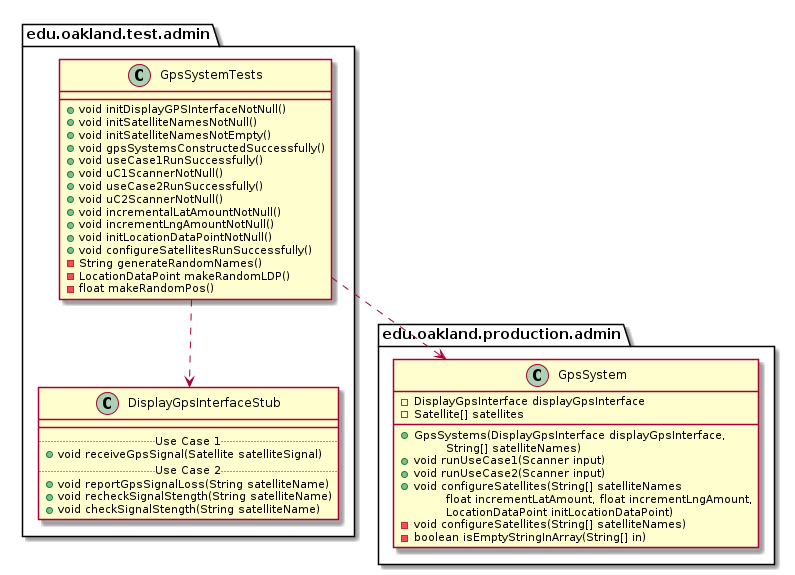

The diagram above was rendered by PlantUML. Its source (embedded in the PNG):
@startuml GpsSystemTests_DirectDependencies


package edu.oakland.test.admin {
    class GpsSystemTests {
        + void initDisplayGPSInterfaceNotNull()
        + void initSatelliteNamesNotNull()
        + void initSatelliteNamesNotEmpty()
        + void gpsSystemsConstructedSuccessfully()
        + void useCase1RunSuccessfully()
        + void uC1ScannerNotNull()
        + void useCase2RunSuccessfully()
        + void uC2ScannerNotNull()
        + void incrementalLatAmountNotNull()
        + void incrementLngAmountNotNull()
        + void initLocationDataPointNotNull()
        + void configureSatellitesRunSuccessfully()
        - String generateRandomNames()
        - LocationDataPoint makeRandomLDP()
        - float makeRandomPos()
    }
}



package edu.oakland.test.admin {
    class DisplayGpsInterfaceStub {
        __
        .. Use Case 1 ..
        + void receiveGpsSignal(Satellite satelliteSignal)
        .. Use Case 2 ..
        + void reportGpsSignalLoss(String satelliteName)
        + void recheckSignalStength(String satelliteName)
        + void checkSignalStength(String satelliteName)
    }
}

GpsSystemTests ..> DisplayGpsInterfaceStub


package edu.oakland.production.admin {
    class GpsSystem {
        - DisplayGpsInterface displayGpsInterface
        - Satellite[] satellites
        __
        + GpsSystems(DisplayGpsInterface displayGpsInterface,
        \tString[] satelliteNames)
        + void runUseCase1(Scanner input)
        + void runUseCase2(Scanner input)
        + void configureSatellites(String[] satelliteNames
        \tfloat incrementLatAmount, float incrementLngAmount,
        \tLocationDataPoint initLocationDataPoint)
        - void configureSatellites(String[] satelliteNames)
        - boolean isEmptyStringInArray(String[] in)
    }
}

GpsSystemTests ..> GpsSystem



@enduml